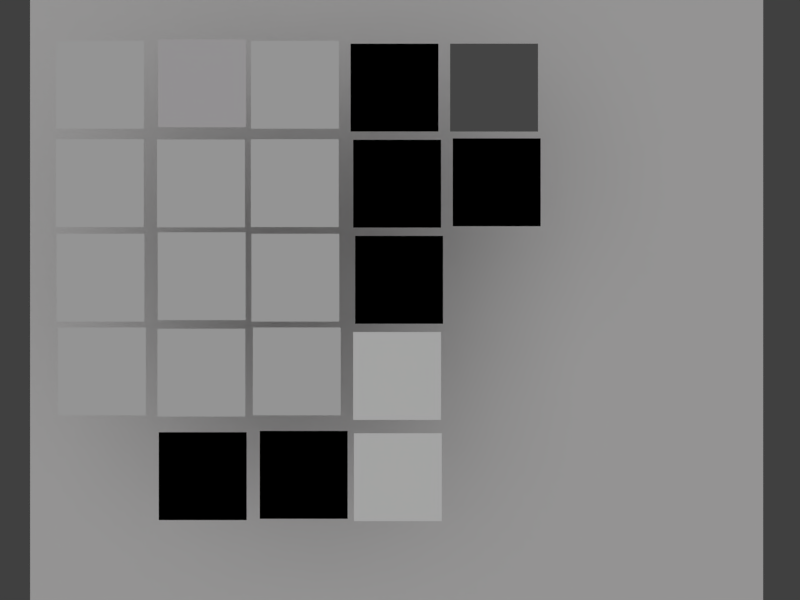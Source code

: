 # Source: TextureBlendOpTest.blend  (saved by Blender 2.56.0; exported with 4.5.12 LTS)
import bpy
from mathutils import Matrix  # noqa: F401  (used for matrix-valued properties, if any)

bpy.ops.wm.read_factory_settings(use_empty=True)
scene = bpy.context.scene
scene.name = 'Scene'

# ---- collections
col_collection_1 = bpy.data.collections.new('Collection 1'); scene.collection.children.link(col_collection_1)
col_collection_2 = bpy.data.collections.new('Collection 2'); scene.collection.children.link(col_collection_2)
col_collection_2.hide_render = True
col_collection_2.hide_viewport = True
col_collection_11 = bpy.data.collections.new('Collection 11'); scene.collection.children.link(col_collection_11)
col_collection_11.hide_render = True
col_collection_11.hide_viewport = True

# ---- materials (node trees are filled in below, after node groups)
mat_mscreen = bpy.data.materials.new('mscreen')
mat_mscreen.alpha_threshold = 0.0
mat_mscreen.preview_render_type = 'FLAT'
mat_mscreen.diffuse_color = (1.0, 1.0, 1.0, 1.0)
mat_mscreen.roughness = 0.5
mat_mscreen.line_color = (0.0, 0.0, 0.0, 1.0)
mat_mdarken = bpy.data.materials.new('mdarken')
mat_mdarken.alpha_threshold = 0.0
mat_mdarken.preview_render_type = 'FLAT'
mat_mdarken.diffuse_color = (1.0, 1.0, 1.0, 1.0)
mat_mdarken.roughness = 0.5
mat_mdarken.line_color = (0.0, 0.0, 0.0, 1.0)
mat_mlighten = bpy.data.materials.new('mlighten')
mat_mlighten.alpha_threshold = 0.0
mat_mlighten.preview_render_type = 'FLAT'
mat_mlighten.diffuse_color = (0.0, 0.0, 0.0, 1.0)
mat_mlighten.roughness = 0.5
mat_mlighten.line_color = (0.0, 0.0, 0.0, 1.0)
mat_omsub = bpy.data.materials.new('omsub')
mat_omsub.alpha_threshold = 0.0
mat_omsub.preview_render_type = 'FLAT'
mat_omsub.diffuse_color = (0.0, 0.0, 0.0, 1.0)
mat_omsub.roughness = 0.5
mat_omsub.line_color = (0.0, 0.0, 0.0, 1.0)
mat_msub = bpy.data.materials.new('msub')
mat_msub.alpha_threshold = 0.0
mat_msub.preview_render_type = 'FLAT'
mat_msub.diffuse_color = (0.0, 0.0, 0.0, 1.0)
mat_msub.roughness = 0.5
mat_msub.line_color = (0.0, 0.0, 0.0, 1.0)
mat_omadd = bpy.data.materials.new('omadd')
mat_omadd.alpha_threshold = 0.0
mat_omadd.preview_render_type = 'FLAT'
mat_omadd.diffuse_color = (0.1559, 0.1559, 0.1559, 1.0)
mat_omadd.roughness = 0.5
mat_omadd.line_color = (0.0, 0.0, 0.0, 1.0)
mat_madd = bpy.data.materials.new('madd')
mat_madd.alpha_threshold = 0.0
mat_madd.preview_render_type = 'FLAT'
mat_madd.diffuse_color = (0.0, 0.0, 0.0, 1.0)
mat_madd.roughness = 0.5
mat_madd.line_color = (0.0, 0.0, 0.0, 1.0)
mat_mul_002 = bpy.data.materials.new('mul.002')
mat_mul_002.alpha_threshold = 0.0
mat_mul_002.preview_render_type = 'FLAT'
mat_mul_002.diffuse_color = (0.0, 0.0, 0.0, 1.0)
mat_mul_002.roughness = 0.5
mat_mul_002.line_color = (0.0, 0.0, 0.0, 1.0)
mat_mul_003 = bpy.data.materials.new('mul.003')
mat_mul_003.alpha_threshold = 0.0
mat_mul_003.preview_render_type = 'FLAT'
mat_mul_003.diffuse_color = (0.0, 0.0, 0.0, 1.0)
mat_mul_003.roughness = 0.5
mat_mul_003.line_color = (0.0, 0.0, 0.0, 1.0)
mat_mix_002 = bpy.data.materials.new('mix.002')
mat_mix_002.alpha_threshold = 0.0
mat_mix_002.preview_render_type = 'FLAT'
mat_mix_002.roughness = 0.5
mat_mix_002.line_color = (0.0, 0.0, 0.0, 1.0)
mat_add_001 = bpy.data.materials.new('add.001')
mat_add_001.alpha_threshold = 0.0
mat_add_001.preview_render_type = 'FLAT'
mat_add_001.roughness = 0.5
mat_add_001.line_color = (0.0, 0.0, 0.0, 1.0)
mat_sub_001 = bpy.data.materials.new('sub.001')
mat_sub_001.alpha_threshold = 0.0
mat_sub_001.preview_render_type = 'FLAT'
mat_sub_001.roughness = 0.5
mat_sub_001.line_color = (0.0, 0.0, 0.0, 1.0)
mat_mul_001 = bpy.data.materials.new('mul.001')
mat_mul_001.alpha_threshold = 0.0
mat_mul_001.preview_render_type = 'FLAT'
mat_mul_001.diffuse_color = (0.8007, 0.8007, 0.8007, 1.0)
mat_mul_001.roughness = 0.5
mat_mul_001.line_color = (0.0, 0.0, 0.0, 1.0)
mat_mix_001 = bpy.data.materials.new('mix.001')
mat_mix_001.alpha_threshold = 0.0
mat_mix_001.preview_render_type = 'FLAT'
mat_mix_001.diffuse_color = (0.7835, 0.7605, 0.7758, 1.0)
mat_mix_001.roughness = 0.5
mat_mix_001.line_color = (0.0, 0.0, 0.0, 1.0)
mat_omul = bpy.data.materials.new('omul')
mat_omul.alpha_threshold = 0.0
mat_omul.preview_render_type = 'FLAT'
mat_omul.roughness = 0.5
mat_omul.line_color = (0.0, 0.0, 0.0, 1.0)
mat_osub = bpy.data.materials.new('osub')
mat_osub.alpha_threshold = 0.0
mat_osub.preview_render_type = 'FLAT'
mat_osub.roughness = 0.5
mat_osub.line_color = (0.0, 0.0, 0.0, 1.0)
mat_oadd = bpy.data.materials.new('oadd')
mat_oadd.alpha_threshold = 0.0
mat_oadd.preview_render_type = 'FLAT'
mat_oadd.roughness = 0.5
mat_oadd.line_color = (0.0, 0.0, 0.0, 1.0)
mat_material_002 = bpy.data.materials.new('Material.002')
mat_material_002.alpha_threshold = 0.0
mat_material_002.preview_render_type = 'FLAT'
mat_material_002.diffuse_color = (0.8, 0.7893, 0.7893, 1.0)
mat_material_002.roughness = 0.5
mat_material_002.line_color = (0.0, 0.0, 0.0, 1.0)
mat_mul = bpy.data.materials.new('mul')
mat_mul.alpha_threshold = 0.0
mat_mul.preview_render_type = 'FLAT'
mat_mul.diffuse_color = (0.8007, 0.8007, 0.8007, 1.0)
mat_mul.roughness = 0.5
mat_mul.line_color = (0.0, 0.0, 0.0, 1.0)
mat_sub = bpy.data.materials.new('sub')
mat_sub.alpha_threshold = 0.0
mat_sub.preview_render_type = 'FLAT'
mat_sub.roughness = 0.5
mat_sub.line_color = (0.0, 0.0, 0.0, 1.0)
mat_add = bpy.data.materials.new('add')
mat_add.alpha_threshold = 0.0
mat_add.preview_render_type = 'FLAT'
mat_add.roughness = 0.5
mat_add.line_color = (0.0, 0.0, 0.0, 1.0)
mat_mix = bpy.data.materials.new('mix')
mat_mix.alpha_threshold = 0.0
mat_mix.preview_render_type = 'FLAT'
mat_mix.roughness = 0.5
mat_mix.line_color = (0.0, 0.0, 0.0, 1.0)
mat_olighten = bpy.data.materials.new('olighten')
mat_olighten.alpha_threshold = 0.0
mat_olighten.preview_render_type = 'FLAT'
mat_olighten.roughness = 0.5
mat_olighten.line_color = (0.0, 0.0, 0.0, 1.0)
mat_odarken = bpy.data.materials.new('odarken')
mat_odarken.alpha_threshold = 0.0
mat_odarken.preview_render_type = 'FLAT'
mat_odarken.roughness = 0.5
mat_odarken.line_color = (0.0, 0.0, 0.0, 1.0)
mat_ocolor = bpy.data.materials.new('ocolor')
mat_ocolor.alpha_threshold = 0.0
mat_ocolor.preview_render_type = 'FLAT'
mat_ocolor.roughness = 0.5
mat_ocolor.line_color = (0.0, 0.0, 0.0, 1.0)
mat_oscreen = bpy.data.materials.new('oscreen')
mat_oscreen.alpha_threshold = 0.0
mat_oscreen.preview_render_type = 'FLAT'
mat_oscreen.diffuse_color = (0.7991, 0.7991, 0.7991, 1.0)
mat_oscreen.roughness = 0.5
mat_oscreen.line_color = (0.0, 0.0, 0.0, 1.0)
mat_lighten = bpy.data.materials.new('lighten')
mat_lighten.alpha_threshold = 0.0
mat_lighten.preview_render_type = 'FLAT'
mat_lighten.diffuse_color = (0.5173, 0.5173, 0.5173, 1.0)
mat_lighten.roughness = 0.5
mat_lighten.line_color = (0.0, 0.0, 0.0, 1.0)
mat_darken = bpy.data.materials.new('darken')
mat_darken.alpha_threshold = 0.0
mat_darken.preview_render_type = 'FLAT'
mat_darken.diffuse_color = (0.5037, 0.0, 0.0, 1.0)
mat_darken.roughness = 0.5
mat_darken.line_color = (0.0, 0.0, 0.0, 1.0)
mat_color = bpy.data.materials.new('color')
mat_color.alpha_threshold = 0.0
mat_color.preview_render_type = 'FLAT'
mat_color.roughness = 0.5
mat_color.line_color = (0.0, 0.0, 0.0, 1.0)
mat_screen = bpy.data.materials.new('screen')
mat_screen.alpha_threshold = 0.0
mat_screen.preview_render_type = 'FLAT'
mat_screen.roughness = 0.5
mat_screen.line_color = (0.0, 0.0, 0.0, 1.0)

# ---- material node trees

# ---- world
world_world = bpy.data.worlds.new('World'); scene.world = world_world
world_world.color = (0.05088, 0.05088, 0.05088)
world_world.use_sun_shadow = False
world_world.sun_shadow_jitter_overblur = 0.0
world_world.cycles.sampling_method = 'MANUAL'
world_world.cycles.sample_map_resolution = 256

# ---- cameras
cam_camera = bpy.data.cameras.new('Camera')
cam_camera.clip_end = 100.0
cam_camera.lens = 35.0
cam_camera.ortho_scale = 7.314
cam_camera.dof.focus_distance = 0.0
cam_camera.dof.aperture_fstop = 128.0

# ---- lights
light_lamp = bpy.data.lights.new('Lamp', 'SUN')
light_lamp.transmission_factor = 0.0
light_lamp.cutoff_distance = 30.0
light_lamp.angle = 1.571
light_lamp.energy = 1.0
light_lamp.shadow_buffer_clip_start = 1.001
light_lamp.shadow_soft_size = 1.0
light_lamp.shadow_cascade_max_distance = 1000.0
light_lamp.cycles.use_multiple_importance_sampling = False

# ---- meshes
me_plane_031 = bpy.data.meshes.new('Plane.031')
me_plane_031.from_pydata([(1.0, 1.0, 0.0), (1.0, -1.0, 0.0), (-1.0, -1.0, 0.0), (-1.0, 1.0, 0.0)], [], [(0, 3, 2, 1)])
_uv = me_plane_031.uv_layers.new(name='UVTex')
_uv.uv.foreach_set('vector', [0.0, 0.0, 1.0, 0.0, 1.0, 1.0, 0.0, 1.0])
me_plane_031.materials.append(mat_mscreen)
me_plane_031.use_remesh_preserve_volume = False
me_plane_031.use_remesh_preserve_attributes = False
me_plane_031.use_mirror_vertex_groups = False
me_plane_031.update()
me_plane_030 = bpy.data.meshes.new('Plane.030')
me_plane_030.from_pydata([(1.0, 1.0, 0.0), (1.0, -1.0, 0.0), (-1.0, -1.0, 0.0), (-1.0, 1.0, 0.0)], [], [(0, 3, 2, 1)])
_uv = me_plane_030.uv_layers.new(name='UVTex')
_uv.uv.foreach_set('vector', [0.0, 0.0, 1.0, 0.0, 1.0, 1.0, 0.0, 1.0])
me_plane_030.materials.append(mat_mdarken)
me_plane_030.use_remesh_preserve_volume = False
me_plane_030.use_remesh_preserve_attributes = False
me_plane_030.use_mirror_vertex_groups = False
me_plane_030.update()
me_plane_029 = bpy.data.meshes.new('Plane.029')
me_plane_029.from_pydata([(1.0, 1.0, 0.0), (1.0, -1.0, 0.0), (-1.0, -1.0, 0.0), (-1.0, 1.0, 0.0)], [], [(0, 3, 2, 1)])
_uv = me_plane_029.uv_layers.new(name='UVTex')
_uv.uv.foreach_set('vector', [0.0, 0.0, 1.0, 0.0, 1.0, 1.0, 0.0, 1.0])
me_plane_029.materials.append(mat_mlighten)
me_plane_029.use_remesh_preserve_volume = False
me_plane_029.use_remesh_preserve_attributes = False
me_plane_029.use_mirror_vertex_groups = False
me_plane_029.update()
me_plane_028 = bpy.data.meshes.new('Plane.028')
me_plane_028.from_pydata([(1.0, 1.0, 0.0), (1.0, -1.0, 0.0), (-1.0, -1.0, 0.0), (-1.0, 1.0, 0.0)], [], [(0, 3, 2, 1)])
_uv = me_plane_028.uv_layers.new(name='UVTex')
_uv.uv.foreach_set('vector', [0.0, 0.0, 1.0, 0.0, 1.0, 1.0, 0.0, 1.0])
me_plane_028.materials.append(mat_omsub)
me_plane_028.use_remesh_preserve_volume = False
me_plane_028.use_remesh_preserve_attributes = False
me_plane_028.use_mirror_vertex_groups = False
me_plane_028.update()
me_plane_027 = bpy.data.meshes.new('Plane.027')
me_plane_027.from_pydata([(1.0, 1.0, 0.0), (1.0, -1.0, 0.0), (-1.0, -1.0, 0.0), (-1.0, 1.0, 0.0)], [], [(0, 3, 2, 1)])
_uv = me_plane_027.uv_layers.new(name='UVTex')
_uv.uv.foreach_set('vector', [0.0, 0.0, 1.0, 0.0, 1.0, 1.0, 0.0, 1.0])
me_plane_027.materials.append(mat_msub)
me_plane_027.use_remesh_preserve_volume = False
me_plane_027.use_remesh_preserve_attributes = False
me_plane_027.use_mirror_vertex_groups = False
me_plane_027.update()
me_plane_026 = bpy.data.meshes.new('Plane.026')
me_plane_026.from_pydata([(1.0, 1.0, 0.0), (1.0, -1.0, 0.0), (-1.0, -1.0, 0.0), (-1.0, 1.0, 0.0)], [], [(0, 3, 2, 1)])
_uv = me_plane_026.uv_layers.new(name='UVTex')
_uv.uv.foreach_set('vector', [0.0, 0.0, 1.0, 0.0, 1.0, 1.0, 0.0, 1.0])
me_plane_026.materials.append(mat_omadd)
me_plane_026.use_remesh_preserve_volume = False
me_plane_026.use_remesh_preserve_attributes = False
me_plane_026.use_mirror_vertex_groups = False
me_plane_026.update()
me_plane_025 = bpy.data.meshes.new('Plane.025')
me_plane_025.from_pydata([(1.0, 1.0, 0.0), (1.0, -1.0, 0.0), (-1.0, -1.0, 0.0), (-1.0, 1.0, 0.0)], [], [(0, 3, 2, 1)])
_uv = me_plane_025.uv_layers.new(name='UVTex')
_uv.uv.foreach_set('vector', [0.0, 0.0, 1.0, 0.0, 1.0, 1.0, 0.0, 1.0])
me_plane_025.materials.append(mat_madd)
me_plane_025.use_remesh_preserve_volume = False
me_plane_025.use_remesh_preserve_attributes = False
me_plane_025.use_mirror_vertex_groups = False
me_plane_025.update()
me_plane_024 = bpy.data.meshes.new('Plane.024')
me_plane_024.from_pydata([(1.0, 1.0, 0.0), (1.0, -1.0, 0.0), (-1.0, -1.0, 0.0), (-1.0, 1.0, 0.0)], [], [(0, 3, 2, 1)])
_uv = me_plane_024.uv_layers.new(name='UVTex')
_uv.uv.foreach_set('vector', [0.0, 0.0, 1.0, 0.0, 1.0, 1.0, 0.0, 1.0])
me_plane_024.materials.append(mat_mul_002)
me_plane_024.use_remesh_preserve_volume = False
me_plane_024.use_remesh_preserve_attributes = False
me_plane_024.use_mirror_vertex_groups = False
me_plane_024.update()
me_plane_023 = bpy.data.meshes.new('Plane.023')
me_plane_023.from_pydata([(1.0, 1.0, 0.0), (1.0, -1.0, 0.0), (-1.0, -1.0, 0.0), (-1.0, 1.0, 0.0)], [], [(0, 3, 2, 1)])
_uv = me_plane_023.uv_layers.new(name='UVTex')
_uv.uv.foreach_set('vector', [0.0, 0.0, 1.0, 0.0, 1.0, 1.0, 0.0, 1.0])
me_plane_023.materials.append(mat_mul_003)
me_plane_023.use_remesh_preserve_volume = False
me_plane_023.use_remesh_preserve_attributes = False
me_plane_023.use_mirror_vertex_groups = False
me_plane_023.update()
me_plane_004 = bpy.data.meshes.new('Plane.004')
me_plane_004.from_pydata([(1.0, 1.0, 0.0), (1.0, -1.0, 0.0), (-1.0, -1.0, 0.0), (-1.0, 1.0, 0.0)], [], [(0, 3, 2, 1)])
_uv = me_plane_004.uv_layers.new(name='UVTex')
_uv.uv.foreach_set('vector', [0.0, 0.0, 1.0, 0.0, 1.0, 1.0, 0.0, 1.0])
me_plane_004.materials.append(mat_mix_002)
me_plane_004.use_remesh_preserve_volume = False
me_plane_004.use_remesh_preserve_attributes = False
me_plane_004.use_mirror_vertex_groups = False
me_plane_004.update()
me_plane_003 = bpy.data.meshes.new('Plane.003')
me_plane_003.from_pydata([(1.0, 1.0, 0.0), (1.0, -1.0, 0.0), (-1.0, -1.0, 0.0), (-1.0, 1.0, 0.0)], [], [(0, 3, 2, 1)])
_uv = me_plane_003.uv_layers.new(name='UVTex')
_uv.uv.foreach_set('vector', [0.0, 0.0, 1.0, 0.0, 1.0, 1.0, 0.0, 1.0])
me_plane_003.materials.append(mat_add_001)
me_plane_003.use_remesh_preserve_volume = False
me_plane_003.use_remesh_preserve_attributes = False
me_plane_003.use_mirror_vertex_groups = False
me_plane_003.update()
me_plane_002 = bpy.data.meshes.new('Plane.002')
me_plane_002.from_pydata([(1.0, 1.0, 0.0), (1.0, -1.0, 0.0), (-1.0, -1.0, 0.0), (-1.0, 1.0, 0.0)], [], [(0, 3, 2, 1)])
_uv = me_plane_002.uv_layers.new(name='UVTex')
_uv.uv.foreach_set('vector', [0.0, 0.0, 1.0, 0.0, 1.0, 1.0, 0.0, 1.0])
me_plane_002.materials.append(mat_sub_001)
me_plane_002.use_remesh_preserve_volume = False
me_plane_002.use_remesh_preserve_attributes = False
me_plane_002.use_mirror_vertex_groups = False
me_plane_002.update()
me_plane_001 = bpy.data.meshes.new('Plane.001')
me_plane_001.from_pydata([(1.0, 1.0, 0.0), (1.0, -1.0, 0.0), (-1.0, -1.0, 0.0), (-1.0, 1.0, 0.0)], [], [(0, 3, 2, 1)])
_uv = me_plane_001.uv_layers.new(name='UVTex')
_uv.uv.foreach_set('vector', [0.0, 0.0, 1.0, 0.0, 1.0, 1.0, 0.0, 1.0])
me_plane_001.materials.append(mat_mul_001)
me_plane_001.use_remesh_preserve_volume = False
me_plane_001.use_remesh_preserve_attributes = False
me_plane_001.use_mirror_vertex_groups = False
me_plane_001.update()
me_plane_020 = bpy.data.meshes.new('Plane.020')
me_plane_020.from_pydata([(1.0, 1.0, 0.0), (1.0, -1.0, 0.0), (-1.0, -1.0, 0.0), (-1.0, 1.0, 0.0)], [], [(0, 3, 2, 1)])
_uv = me_plane_020.uv_layers.new(name='UVTex')
_uv.uv.foreach_set('vector', [0.0, 0.0, 1.0, 0.0, 1.0, 1.0, 0.0, 1.0])
me_plane_020.materials.append(mat_mix_001)
me_plane_020.use_remesh_preserve_volume = False
me_plane_020.use_remesh_preserve_attributes = False
me_plane_020.use_mirror_vertex_groups = False
me_plane_020.update()
me_plane_015 = bpy.data.meshes.new('Plane.015')
me_plane_015.from_pydata([(1.0, 1.0, 0.0), (1.0, -1.0, 0.0), (-1.0, -1.0, 0.0), (-1.0, 1.0, 0.0)], [], [(0, 3, 2, 1)])
_uv = me_plane_015.uv_layers.new(name='UVTex')
_uv.uv.foreach_set('vector', [0.0, 0.0, 1.0, 0.0, 1.0, 1.0, 0.0, 1.0])
me_plane_015.materials.append(mat_omul)
me_plane_015.use_remesh_preserve_volume = False
me_plane_015.use_remesh_preserve_attributes = False
me_plane_015.use_mirror_vertex_groups = False
me_plane_015.update()
me_plane_012 = bpy.data.meshes.new('Plane.012')
me_plane_012.from_pydata([(1.0, 1.0, 0.0), (1.0, -1.0, 0.0), (-1.0, -1.0, 0.0), (-1.0, 1.0, 0.0)], [], [(0, 3, 2, 1)])
_uv = me_plane_012.uv_layers.new(name='UVTex')
_uv.uv.foreach_set('vector', [0.0, 0.0, 1.0, 0.0, 1.0, 1.0, 0.0, 1.0])
me_plane_012.materials.append(mat_osub)
me_plane_012.use_remesh_preserve_volume = False
me_plane_012.use_remesh_preserve_attributes = False
me_plane_012.use_mirror_vertex_groups = False
me_plane_012.update()
me_plane_011 = bpy.data.meshes.new('Plane.011')
me_plane_011.from_pydata([(1.0, 1.0, 0.0), (1.0, -1.0, 0.0), (-1.0, -1.0, 0.0), (-1.0, 1.0, 0.0)], [], [(0, 3, 2, 1)])
_uv = me_plane_011.uv_layers.new(name='UVTex')
_uv.uv.foreach_set('vector', [0.0, 0.0, 1.0, 0.0, 1.0, 1.0, 0.0, 1.0])
me_plane_011.materials.append(mat_oadd)
me_plane_011.use_remesh_preserve_volume = False
me_plane_011.use_remesh_preserve_attributes = False
me_plane_011.use_mirror_vertex_groups = False
me_plane_011.update()
me_plane_009 = bpy.data.meshes.new('Plane.009')
me_plane_009.from_pydata([(-0.6951, -0.6951, -4.35e-09), (-0.6951, 0.6951, -2.246e-08), (0.6951, 0.6951, 4.35e-09), (0.6951, -0.6951, 2.246e-08)], [], [(0, 3, 2, 1)])
_uv = me_plane_009.uv_layers.new(name='UVTex')
_uv.uv.foreach_set('vector', [8.575e-08, 1.715e-07, 1.0, 0.0, 1.0, 1.0, 0.0, 1.0])
me_plane_009.materials.append(mat_material_002)
me_plane_009.use_remesh_preserve_volume = False
me_plane_009.use_remesh_preserve_attributes = False
me_plane_009.use_mirror_vertex_groups = False
me_plane_009.update()
me_plane_007 = bpy.data.meshes.new('Plane.007')
me_plane_007.from_pydata([(1.0, 1.0, 0.0), (1.0, -1.0, 0.0), (-1.0, -1.0, 0.0), (-1.0, 1.0, 0.0)], [], [(0, 3, 2, 1)])
_uv = me_plane_007.uv_layers.new(name='UVTex')
_uv.uv.foreach_set('vector', [0.0, 0.0, 1.0, 0.0, 1.0, 1.0, 0.0, 1.0])
me_plane_007.materials.append(mat_mul)
me_plane_007.use_remesh_preserve_volume = False
me_plane_007.use_remesh_preserve_attributes = False
me_plane_007.use_mirror_vertex_groups = False
me_plane_007.update()
me_plane_006 = bpy.data.meshes.new('Plane.006')
me_plane_006.from_pydata([(1.0, 1.0, 0.0), (1.0, -1.0, 0.0), (-1.0, -1.0, 0.0), (-1.0, 1.0, 0.0)], [], [(0, 3, 2, 1)])
_uv = me_plane_006.uv_layers.new(name='UVTex')
_uv.uv.foreach_set('vector', [0.0, 0.0, 1.0, 0.0, 1.0, 1.0, 0.0, 1.0])
me_plane_006.materials.append(mat_sub)
me_plane_006.use_remesh_preserve_volume = False
me_plane_006.use_remesh_preserve_attributes = False
me_plane_006.use_mirror_vertex_groups = False
me_plane_006.update()
me_plane_005 = bpy.data.meshes.new('Plane.005')
me_plane_005.from_pydata([(1.0, 1.0, 0.0), (1.0, -1.0, 0.0), (-1.0, -1.0, 0.0), (-1.0, 1.0, 0.0)], [], [(0, 3, 2, 1)])
_uv = me_plane_005.uv_layers.new(name='UVTex')
_uv.uv.foreach_set('vector', [0.0, 0.0, 1.0, 0.0, 1.0, 1.0, 0.0, 1.0])
me_plane_005.materials.append(mat_add)
me_plane_005.use_remesh_preserve_volume = False
me_plane_005.use_remesh_preserve_attributes = False
me_plane_005.use_mirror_vertex_groups = False
me_plane_005.update()
me_plane = bpy.data.meshes.new('Plane')
me_plane.from_pydata([(1.0, 1.0, 0.0), (1.0, -1.0, 0.0), (-1.0, -1.0, 0.0), (-1.0, 1.0, 0.0)], [], [(0, 3, 2, 1)])
_uv = me_plane.uv_layers.new(name='UVTex')
_uv.uv.foreach_set('vector', [0.0, 0.0, 1.0, 0.0, 1.0, 1.0, 0.0, 1.0])
me_plane.materials.append(mat_mix)
me_plane.use_remesh_preserve_volume = False
me_plane.use_remesh_preserve_attributes = False
me_plane.use_mirror_vertex_groups = False
me_plane.update()
me_sphere = bpy.data.meshes.new('Sphere')
me_sphere.from_pydata([(0.1913, 0.03806, -0.9808), (0.3753, 0.07466, -0.9239), (0.5449, 0.1084, -0.8315), (0.6935, 0.1379, -0.7071), (0.8155, 0.1622, -0.5556), (0.9061, 0.1802, -0.3827), (0.9619, 0.1913, -0.1951), (0.9808, 0.1951, 5.96e-08), (0.9619, 0.1913, 0.1951), (0.9061, 0.1802, 0.3827), (0.8155, 0.1622, 0.5556), (0.6935, 0.1379, 0.7071), (0.5449, 0.1084, 0.8315), (0.3753, 0.07466, 0.9239), (0.1913, 0.03806, 0.9808), (0.1802, 0.07466, 0.9808), (0.3536, 0.1464, 0.9239), (0.5133, 0.2126, 0.8315), (0.6533, 0.2706, 0.7071), (0.7682, 0.3182, 0.5556), (0.8536, 0.3536, 0.3827), (0.9061, 0.3753, 0.1951), (0.9239, 0.3827, 5.96e-08), (0.9061, 0.3753, -0.1951), (0.8536, 0.3536, -0.3827), (0.7682, 0.3182, -0.5556), (0.6533, 0.2706, -0.7071), (0.5133, 0.2126, -0.8315), (0.3536, 0.1464, -0.9239), (0.1802, 0.07466, -0.9808), (0.1622, 0.1084, -0.9808), (0.3182, 0.2126, -0.9239), (0.4619, 0.3087, -0.8315), (0.5879, 0.3928, -0.7071), (0.6913, 0.4619, -0.5556), (0.7682, 0.5133, -0.3827), (0.8155, 0.5449, -0.1951), (0.8315, 0.5556, 5.96e-08), (0.8155, 0.5449, 0.1951), (0.7682, 0.5133, 0.3827), (0.6913, 0.4619, 0.5556), (0.5879, 0.3928, 0.7071), (0.4619, 0.3087, 0.8315), (0.3182, 0.2126, 0.9239), (0.1622, 0.1084, 0.9808), (0.1379, 0.1379, 0.9808), (0.2706, 0.2706, 0.9239), (0.3928, 0.3928, 0.8315), (0.5, 0.5, 0.7071), (0.5879, 0.5879, 0.5556), (0.6533, 0.6533, 0.3827), (0.6935, 0.6935, 0.1951), (0.7071, 0.7071, 5.96e-08), (0.6935, 0.6935, -0.1951), (0.6533, 0.6533, -0.3827), (0.5879, 0.5879, -0.5556), (0.5, 0.5, -0.7071), (0.3928, 0.3928, -0.8315), (0.2706, 0.2706, -0.9239), (0.1379, 0.1379, -0.9808), (0.1084, 0.1622, -0.9808), (0.2126, 0.3182, -0.9239), (0.3087, 0.4619, -0.8315), (0.3928, 0.5879, -0.7071), (0.4619, 0.6913, -0.5556), (0.5133, 0.7682, -0.3827), (0.5449, 0.8155, -0.1951), (0.5556, 0.8315, 5.96e-08), (0.5449, 0.8155, 0.1951), (0.5133, 0.7682, 0.3827), (0.4619, 0.6913, 0.5556), (0.3928, 0.5879, 0.7071), (0.3087, 0.4619, 0.8315), (0.2126, 0.3182, 0.9239), (0.1084, 0.1622, 0.9808), (0.07466, 0.1802, 0.9808), (0.1464, 0.3536, 0.9239), (0.2126, 0.5133, 0.8315), (0.2706, 0.6533, 0.7071), (0.3182, 0.7682, 0.5556), (0.3536, 0.8536, 0.3827), (0.3753, 0.9061, 0.1951), (0.3827, 0.9239, 5.96e-08), (0.3753, 0.9061, -0.1951), (0.3536, 0.8536, -0.3827), (0.3182, 0.7682, -0.5556), (0.2706, 0.6533, -0.7071), (0.2126, 0.5133, -0.8315), (0.1464, 0.3536, -0.9239), (0.07466, 0.1802, -0.9808), (-1.247e-07, -3.01e-07, -1.0), (0.03806, 0.1913, -0.9808), (0.07466, 0.3753, -0.9239), (0.1084, 0.5449, -0.8315), (0.1379, 0.6935, -0.7071), (0.1622, 0.8155, -0.5556), (0.1802, 0.9061, -0.3827), (0.1913, 0.9619, -0.1951), (0.1951, 0.9808, 5.96e-08), (0.1913, 0.9619, 0.1951), (0.1802, 0.9061, 0.3827), (0.1622, 0.8155, 0.5556), (0.1379, 0.6935, 0.7071), (0.1084, 0.5449, 0.8315), (0.07466, 0.3753, 0.9239), (0.03806, 0.1913, 0.9808), (-2.134e-08, 0.1951, 0.9808), (-2.516e-08, 0.3827, 0.9239), (-3.811e-08, 0.5556, 0.8315), (-5.684e-08, 0.7071, 0.7071), (-5.286e-09, 0.8315, 0.5556), (-8.821e-08, 0.9239, 0.3827), (-9.261e-08, 0.9808, 0.1951), (-2.656e-08, 1.0, 5.96e-08), (-4.578e-08, 0.9808, -0.1951), (-8.522e-08, 0.9239, -0.3827), (-5.286e-09, 0.8315, -0.5556), (-5.684e-08, 0.7071, -0.7071), (-5.571e-08, 0.5556, -0.8315), (-2.532e-08, 0.3827, -0.9239), (-6.963e-09, 0.1951, -0.9808), (-0.03806, 0.1913, -0.9808), (-0.07466, 0.3753, -0.9239), (-0.1084, 0.5449, -0.8315), (-0.1379, 0.6935, -0.7071), (-0.1622, 0.8155, -0.5556), (-0.1802, 0.9061, -0.3827), (-0.1913, 0.9619, -0.1951), (-0.1951, 0.9808, 5.96e-08), (-0.1913, 0.9619, 0.1951), (-0.1802, 0.9061, 0.3827), (-0.1622, 0.8155, 0.5556), (-0.1379, 0.6935, 0.7071), (-0.1084, 0.5449, 0.8315), (-0.07466, 0.3753, 0.9239), (-0.03806, 0.1913, 0.9808), (-0.07466, 0.1802, 0.9808), (-0.1464, 0.3536, 0.9239), (-0.2126, 0.5133, 0.8315), (-0.2706, 0.6533, 0.7071), (-0.3182, 0.7682, 0.5556), (-0.3536, 0.8536, 0.3827), (-0.3753, 0.9061, 0.1951), (-0.3827, 0.9239, 5.96e-08), (-0.3753, 0.9061, -0.1951), (-0.3536, 0.8536, -0.3827), (-0.3182, 0.7682, -0.5556), (-0.2706, 0.6533, -0.7071), (-0.2126, 0.5133, -0.8315), (-0.1464, 0.3536, -0.9239), (-0.07466, 0.1802, -0.9808), (-0.1084, 0.1622, -0.9808), (-0.2126, 0.3182, -0.9239), (-0.3087, 0.4619, -0.8315), (-0.3928, 0.5879, -0.7071), (-0.4619, 0.6913, -0.5556), (-0.5133, 0.7682, -0.3827), (-0.5449, 0.8155, -0.1951), (-0.5556, 0.8315, 5.96e-08), (-0.5449, 0.8155, 0.1951), (-0.5133, 0.7682, 0.3827), (-0.4619, 0.6913, 0.5556), (-0.3928, 0.5879, 0.7071), (-0.3087, 0.4619, 0.8315), (-0.2126, 0.3182, 0.9239), (-0.1084, 0.1622, 0.9808), (-0.1379, 0.1379, 0.9808), (-0.2706, 0.2706, 0.9239), (-0.3928, 0.3928, 0.8315), (-0.5, 0.5, 0.7071), (-0.5879, 0.5879, 0.5556), (-0.6533, 0.6533, 0.3827), (-0.6935, 0.6935, 0.1951), (-0.7071, 0.7071, 5.96e-08), (-0.6935, 0.6935, -0.1951), (-0.6533, 0.6533, -0.3827), (-0.5879, 0.5879, -0.5556), (-0.5, 0.5, -0.7071), (-0.3928, 0.3928, -0.8315), (-0.2706, 0.2706, -0.9239), (-0.1379, 0.1379, -0.9808), (-0.1622, 0.1084, -0.9808), (-0.3182, 0.2126, -0.9239), (-0.4619, 0.3087, -0.8315), (-0.5879, 0.3928, -0.7071), (-0.6913, 0.4619, -0.5556), (-0.7682, 0.5133, -0.3827), (-0.8155, 0.5449, -0.1951), (-0.8315, 0.5556, 5.96e-08), (-0.8155, 0.5449, 0.1951), (-0.7682, 0.5133, 0.3827), (-0.6913, 0.4619, 0.5556), (-0.5879, 0.3928, 0.7071), (-0.4619, 0.3087, 0.8315), (-0.3182, 0.2126, 0.9239), (-0.1622, 0.1084, 0.9808), (-0.1802, 0.07466, 0.9808), (-0.3536, 0.1464, 0.9239), (-0.5133, 0.2126, 0.8315), (-0.6533, 0.2706, 0.7071), (-0.7682, 0.3182, 0.5556), (-0.8536, 0.3536, 0.3827), (-0.9061, 0.3753, 0.1951), (-0.9239, 0.3827, 5.96e-08), (-0.9061, 0.3753, -0.1951), (-0.8536, 0.3536, -0.3827), (-0.7682, 0.3182, -0.5556), (-0.6533, 0.2706, -0.7071), (-0.5133, 0.2126, -0.8315), (-0.3536, 0.1464, -0.9239), (-0.1802, 0.07466, -0.9808), (-0.1913, 0.03806, -0.9808), (-0.3753, 0.07466, -0.9239), (-0.5449, 0.1084, -0.8315), (-0.6935, 0.1379, -0.7071), (-0.8155, 0.1622, -0.5556), (-0.9061, 0.1802, -0.3827), (-0.9619, 0.1913, -0.1951), (-0.9808, 0.1951, 5.96e-08), (-0.9619, 0.1913, 0.1951), (-0.9061, 0.1802, 0.3827), (-0.8155, 0.1622, 0.5556), (-0.6935, 0.1379, 0.7071), (-0.5449, 0.1084, 0.8315), (-0.3753, 0.07466, 0.9239), (-0.1913, 0.03806, 0.9808), (-0.1951, -2.283e-08, 0.9808), (-0.3827, -4.426e-08, 0.9239), (-0.5556, -8.361e-08, 0.8315), (-0.7071, -5.118e-08, 0.7071), (-0.8315, -8.732e-08, 0.5556), (-0.9239, -1.44e-07, 0.3827), (-0.9808, -1.6e-07, 0.1951), (-1.0, -9.398e-08, 5.96e-08), (-0.9808, -4.311e-08, -0.1951), (-0.9239, -1.118e-07, -0.3827), (-0.8315, -8.732e-08, -0.5556), (-0.7071, -5.118e-08, -0.7071), (-0.5556, -4.275e-08, -0.8315), (-0.3827, -1.519e-08, -0.9239), (-0.1951, -1.942e-08, -0.9808), (-0.1913, -0.03806, -0.9808), (-0.3753, -0.07466, -0.9239), (-0.5449, -0.1084, -0.8315), (-0.6935, -0.1379, -0.7071), (-0.8155, -0.1622, -0.5556), (-0.9061, -0.1802, -0.3827), (-0.9619, -0.1913, -0.1951), (-0.9808, -0.1951, 5.96e-08), (-0.9619, -0.1913, 0.1951), (-0.9061, -0.1802, 0.3827), (-0.8155, -0.1622, 0.5556), (-0.6935, -0.1379, 0.7071), (-0.5449, -0.1084, 0.8315), (-0.3753, -0.07466, 0.9239), (-0.1913, -0.03806, 0.9808), (-0.1802, -0.07466, 0.9808), (-0.3536, -0.1464, 0.9239), (-0.5133, -0.2126, 0.8315), (-0.6533, -0.2706, 0.7071), (-0.7682, -0.3182, 0.5556), (-0.8536, -0.3536, 0.3827), (-0.9061, -0.3753, 0.1951), (-0.9239, -0.3827, 5.96e-08), (-0.9061, -0.3753, -0.1951), (-0.8536, -0.3536, -0.3827), (-0.7682, -0.3182, -0.5556), (-0.6533, -0.2706, -0.7071), (-0.5133, -0.2126, -0.8315), (-0.3536, -0.1464, -0.9239), (-0.1802, -0.07466, -0.9808), (-0.1622, -0.1084, -0.9808), (-0.3182, -0.2126, -0.9239), (-0.4619, -0.3087, -0.8315), (-0.5879, -0.3928, -0.7071), (-0.6913, -0.4619, -0.5556), (-0.7682, -0.5133, -0.3827), (-0.8155, -0.5449, -0.1951), (-0.8315, -0.5556, 5.96e-08), (-0.8155, -0.5449, 0.1951), (-0.7682, -0.5133, 0.3827), (-0.6913, -0.4619, 0.5556), (-0.5879, -0.3928, 0.7071), (-0.4619, -0.3087, 0.8315), (-0.3182, -0.2126, 0.9239), (-0.1622, -0.1084, 0.9808), (-0.1379, -0.1379, 0.9808), (-0.2706, -0.2706, 0.9239), (-0.3928, -0.3928, 0.8315), (-0.5, -0.5, 0.7071), (-0.5879, -0.5879, 0.5556), (-0.6533, -0.6533, 0.3827), (-0.6935, -0.6935, 0.1951), (-0.7071, -0.7071, 5.96e-08), (-0.6935, -0.6935, -0.1951), (-0.6533, -0.6533, -0.3827), (-0.5879, -0.5879, -0.5556), (-0.5, -0.5, -0.7071), (-0.3928, -0.3928, -0.8315), (-0.2706, -0.2706, -0.9239), (-0.1379, -0.1379, -0.9808), (-0.1084, -0.1622, -0.9808), (-0.2126, -0.3182, -0.9239), (-0.3087, -0.4619, -0.8315), (-0.3928, -0.5879, -0.7071), (-0.4619, -0.6913, -0.5556), (-0.5133, -0.7682, -0.3827), (-0.5449, -0.8155, -0.1951), (-0.5556, -0.8315, 5.96e-08), (-0.5449, -0.8155, 0.1951), (-0.5133, -0.7682, 0.3827), (-0.4619, -0.6913, 0.5556), (-0.3928, -0.5879, 0.7071), (-0.3087, -0.4619, 0.8315), (-0.2126, -0.3182, 0.9239), (-0.1084, -0.1622, 0.9808), (-0.07466, -0.1802, 0.9808), (-0.1464, -0.3536, 0.9239), (-0.2126, -0.5133, 0.8315), (-0.2706, -0.6533, 0.7071), (-0.3182, -0.7682, 0.5556), (-0.3536, -0.8536, 0.3827), (-0.3753, -0.9061, 0.1951), (-0.3827, -0.9239, 5.96e-08), (-0.3753, -0.9061, -0.1951), (-0.3536, -0.8536, -0.3827), (-0.3182, -0.7682, -0.5556), (-0.2706, -0.6533, -0.7071), (-0.2126, -0.5133, -0.8315), (-0.1464, -0.3536, -0.9239), (-0.07466, -0.1802, -0.9808), (-0.03806, -0.1913, -0.9808), (-0.07466, -0.3753, -0.9239), (-0.1084, -0.5449, -0.8315), (-0.1379, -0.6935, -0.7071), (-0.1622, -0.8155, -0.5556), (-0.1802, -0.9061, -0.3827), (-0.1913, -0.9619, -0.1951), (-0.1951, -0.9808, 5.96e-08), (-0.1913, -0.9619, 0.1951), (-0.1802, -0.9061, 0.3827), (-0.1622, -0.8155, 0.5556), (-0.1379, -0.6935, 0.7071), (-0.1084, -0.5449, 0.8315), (-0.07466, -0.3753, 0.9239), (-0.03806, -0.1913, 0.9808), (3.603e-08, -0.1951, 0.9808), (5.455e-08, -0.3827, 0.9239), (8.958e-08, -0.5556, 0.8315), (7.476e-08, -0.7071, 0.7071), (1.139e-07, -0.8315, 0.5556), (2.054e-07, -0.9239, 0.3827), (2.421e-07, -0.9808, 0.1951), (1.498e-07, -1.0, 5.96e-08), (1.019e-07, -0.9808, -0.1951), (2.054e-07, -0.9239, -0.3827), (1.139e-07, -0.8315, -0.5556), (7.476e-08, -0.7071, -0.7071), (8.526e-08, -0.5556, -0.8315), (4.159e-08, -0.3827, -0.9239), (2.091e-08, -0.1951, -0.9808), (0.03806, -0.1913, -0.9808), (0.07466, -0.3753, -0.9239), (0.1084, -0.5449, -0.8315), (0.1379, -0.6935, -0.7071), (0.1622, -0.8155, -0.5556), (0.1802, -0.9061, -0.3827), (0.1913, -0.9619, -0.1951), (0.1951, -0.9808, 5.96e-08), (0.1913, -0.9619, 0.1951), (0.1802, -0.9061, 0.3827), (0.1622, -0.8155, 0.5556), (0.1379, -0.6935, 0.7071), (0.1084, -0.5449, 0.8315), (0.07466, -0.3753, 0.9239), (0.03806, -0.1913, 0.9808), (0.07466, -0.1802, 0.9808), (0.1464, -0.3536, 0.9239), (0.2126, -0.5133, 0.8315), (0.2706, -0.6533, 0.7071), (0.3182, -0.7682, 0.5556), (0.3536, -0.8536, 0.3827), (0.3753, -0.9061, 0.1951), (0.3827, -0.9239, 5.96e-08), (0.3753, -0.9061, -0.1951), (0.3536, -0.8536, -0.3827), (0.3182, -0.7682, -0.5556), (0.2706, -0.6533, -0.7071), (0.2126, -0.5133, -0.8315), (0.1464, -0.3536, -0.9239), (0.07466, -0.1802, -0.9808), (0.1084, -0.1622, -0.9808), (0.2126, -0.3182, -0.9239), (0.3087, -0.4619, -0.8315), (0.3928, -0.5879, -0.7071), (0.4619, -0.6913, -0.5556), (0.5133, -0.7682, -0.3827), (0.5449, -0.8155, -0.1951), (0.5556, -0.8315, 5.96e-08), (0.5449, -0.8155, 0.1951), (0.5133, -0.7682, 0.3827), (0.4619, -0.6913, 0.5556), (0.3928, -0.5879, 0.7071), (0.3087, -0.4619, 0.8315), (0.2126, -0.3182, 0.9239), (0.1084, -0.1622, 0.9808), (0.1379, -0.1379, 0.9808), (0.2706, -0.2706, 0.9239), (0.3928, -0.3928, 0.8315), (0.5, -0.5, 0.7071), (0.5879, -0.5879, 0.5556), (0.6533, -0.6533, 0.3827), (0.6935, -0.6935, 0.1951), (0.7071, -0.7071, 5.96e-08), (0.6935, -0.6935, -0.1951), (0.6533, -0.6533, -0.3827), (0.5879, -0.5879, -0.5556), (0.5, -0.5, -0.7071), (0.3928, -0.3928, -0.8315), (0.2706, -0.2706, -0.9239), (0.1379, -0.1379, -0.9808), (0.1622, -0.1084, -0.9808), (0.3182, -0.2126, -0.9239), (0.4619, -0.3087, -0.8315), (0.5879, -0.3928, -0.7071), (0.6913, -0.4619, -0.5556), (0.7682, -0.5133, -0.3827), (0.8155, -0.5449, -0.1951), (0.8315, -0.5556, 5.96e-08), (0.8155, -0.5449, 0.1951), (0.7682, -0.5133, 0.3827), (0.6913, -0.4619, 0.5556), (0.5879, -0.3928, 0.7071), (0.4619, -0.3087, 0.8315), (0.3182, -0.2126, 0.9239), (0.1622, -0.1084, 0.9808), (0.1802, -0.07466, 0.9808), (0.3536, -0.1464, 0.9239), (0.5133, -0.2126, 0.8315), (0.6533, -0.2706, 0.7071), (0.7682, -0.3182, 0.5556), (0.8536, -0.3536, 0.3827), (0.9061, -0.3753, 0.1951), (0.9239, -0.3827, 5.96e-08), (0.9061, -0.3753, -0.1951), (0.8536, -0.3536, -0.3827), (0.7682, -0.3182, -0.5556), (0.6533, -0.2706, -0.7071), (0.5133, -0.2126, -0.8315), (0.3536, -0.1464, -0.9239), (0.1802, -0.07466, -0.9808), (0.1913, -0.03806, -0.9808), (0.3753, -0.07466, -0.9239), (0.5449, -0.1084, -0.8315), (0.6935, -0.1379, -0.7071), (0.8155, -0.1622, -0.5556), (0.9061, -0.1802, -0.3827), (0.9619, -0.1913, -0.1951), (0.9808, -0.1951, 5.96e-08), (0.9619, -0.1913, 0.1951), (0.9061, -0.1802, 0.3827), (0.8155, -0.1622, 0.5556), (0.6935, -0.1379, 0.7071), (0.5449, -0.1084, 0.8315), (0.3753, -0.07466, 0.9239), (0.1913, -0.03806, 0.9808), (0.0, 0.0, 1.0), (0.1951, 4.849e-08, 0.9808), (0.3827, 4.442e-08, 0.9239), (0.5556, 1.175e-07, 0.8315), (0.7071, 1.1e-07, 0.7071), (0.8315, 1.667e-07, 0.5556), (0.9239, 2.496e-07, 0.3827), (0.9808, 3.533e-07, 0.1951), (1.0, 2.318e-07, 5.96e-08), (0.9808, 1.723e-07, -0.1951), (0.9239, 2.496e-07, -0.3827), (0.8315, 1.667e-07, -0.5556), (0.7071, 1.1e-07, -0.7071), (0.5556, 1.132e-07, -0.8315), (0.3827, 6.948e-08, -0.9239), (0.1951, 4.067e-08, -0.9808)], [], [(90, 0, 481), (481, 0, 1, 480), (480, 1, 2, 479), (479, 2, 3, 478), (478, 3, 4, 477), (477, 4, 5, 476), (476, 5, 6, 475), (475, 6, 7, 474), (474, 7, 8, 473), (473, 8, 9, 472), (472, 9, 10, 471), (471, 10, 11, 470), (470, 11, 12, 469), (469, 12, 13, 468), (468, 13, 14, 467), (467, 14, 466), (14, 15, 466), (13, 16, 15, 14), (12, 17, 16, 13), (11, 18, 17, 12), (10, 19, 18, 11), (9, 20, 19, 10), (8, 21, 20, 9), (7, 22, 21, 8), (6, 23, 22, 7), (5, 24, 23, 6), (4, 25, 24, 5), (3, 26, 25, 4), (2, 27, 26, 3), (1, 28, 27, 2), (0, 29, 28, 1), (29, 0, 90), (90, 30, 29), (29, 30, 31, 28), (28, 31, 32, 27), (27, 32, 33, 26), (26, 33, 34, 25), (25, 34, 35, 24), (24, 35, 36, 23), (23, 36, 37, 22), (22, 37, 38, 21), (21, 38, 39, 20), (20, 39, 40, 19), (19, 40, 41, 18), (18, 41, 42, 17), (17, 42, 43, 16), (16, 43, 44, 15), (15, 44, 466), (44, 45, 466), (43, 46, 45, 44), (42, 47, 46, 43), (41, 48, 47, 42), (40, 49, 48, 41), (39, 50, 49, 40), (38, 51, 50, 39), (37, 52, 51, 38), (36, 53, 52, 37), (35, 54, 53, 36), (34, 55, 54, 35), (33, 56, 55, 34), (32, 57, 56, 33), (31, 58, 57, 32), (30, 59, 58, 31), (90, 59, 30), (90, 60, 59), (59, 60, 61, 58), (58, 61, 62, 57), (57, 62, 63, 56), (56, 63, 64, 55), (55, 64, 65, 54), (54, 65, 66, 53), (53, 66, 67, 52), (52, 67, 68, 51), (51, 68, 69, 50), (50, 69, 70, 49), (49, 70, 71, 48), (48, 71, 72, 47), (47, 72, 73, 46), (46, 73, 74, 45), (45, 74, 466), (74, 75, 466), (73, 76, 75, 74), (72, 77, 76, 73), (71, 78, 77, 72), (70, 79, 78, 71), (69, 80, 79, 70), (68, 81, 80, 69), (67, 82, 81, 68), (66, 83, 82, 67), (65, 84, 83, 66), (64, 85, 84, 65), (63, 86, 85, 64), (62, 87, 86, 63), (61, 88, 87, 62), (60, 89, 88, 61), (90, 89, 60), (90, 91, 89), (89, 91, 92, 88), (88, 92, 93, 87), (87, 93, 94, 86), (86, 94, 95, 85), (85, 95, 96, 84), (84, 96, 97, 83), (83, 97, 98, 82), (82, 98, 99, 81), (81, 99, 100, 80), (80, 100, 101, 79), (79, 101, 102, 78), (78, 102, 103, 77), (77, 103, 104, 76), (76, 104, 105, 75), (75, 105, 466), (105, 106, 466), (104, 107, 106, 105), (103, 108, 107, 104), (102, 109, 108, 103), (101, 110, 109, 102), (100, 111, 110, 101), (99, 112, 111, 100), (98, 113, 112, 99), (97, 114, 113, 98), (96, 115, 114, 97), (95, 116, 115, 96), (94, 117, 116, 95), (93, 118, 117, 94), (92, 119, 118, 93), (91, 120, 119, 92), (90, 120, 91), (90, 121, 120), (120, 121, 122, 119), (119, 122, 123, 118), (118, 123, 124, 117), (117, 124, 125, 116), (116, 125, 126, 115), (115, 126, 127, 114), (114, 127, 128, 113), (113, 128, 129, 112), (112, 129, 130, 111), (111, 130, 131, 110), (110, 131, 132, 109), (109, 132, 133, 108), (108, 133, 134, 107), (107, 134, 135, 106), (106, 135, 466), (135, 136, 466), (134, 137, 136, 135), (133, 138, 137, 134), (132, 139, 138, 133), (131, 140, 139, 132), (130, 141, 140, 131), (129, 142, 141, 130), (128, 143, 142, 129), (127, 144, 143, 128), (126, 145, 144, 127), (125, 146, 145, 126), (124, 147, 146, 125), (123, 148, 147, 124), (122, 149, 148, 123), (121, 150, 149, 122), (90, 150, 121), (90, 151, 150), (150, 151, 152, 149), (149, 152, 153, 148), (148, 153, 154, 147), (147, 154, 155, 146), (146, 155, 156, 145), (145, 156, 157, 144), (144, 157, 158, 143), (143, 158, 159, 142), (142, 159, 160, 141), (141, 160, 161, 140), (140, 161, 162, 139), (139, 162, 163, 138), (138, 163, 164, 137), (137, 164, 165, 136), (136, 165, 466), (165, 166, 466), (164, 167, 166, 165), (163, 168, 167, 164), (162, 169, 168, 163), (161, 170, 169, 162), (160, 171, 170, 161), (159, 172, 171, 160), (158, 173, 172, 159), (157, 174, 173, 158), (156, 175, 174, 157), (155, 176, 175, 156), (154, 177, 176, 155), (153, 178, 177, 154), (152, 179, 178, 153), (151, 180, 179, 152), (90, 180, 151), (90, 181, 180), (180, 181, 182, 179), (179, 182, 183, 178), (178, 183, 184, 177), (177, 184, 185, 176), (176, 185, 186, 175), (175, 186, 187, 174), (174, 187, 188, 173), (173, 188, 189, 172), (172, 189, 190, 171), (171, 190, 191, 170), (170, 191, 192, 169), (169, 192, 193, 168), (168, 193, 194, 167), (167, 194, 195, 166), (166, 195, 466), (195, 196, 466), (194, 197, 196, 195), (193, 198, 197, 194), (192, 199, 198, 193), (191, 200, 199, 192), (190, 201, 200, 191), (189, 202, 201, 190), (188, 203, 202, 189), (187, 204, 203, 188), (186, 205, 204, 187), (185, 206, 205, 186), (184, 207, 206, 185), (183, 208, 207, 184), (182, 209, 208, 183), (181, 210, 209, 182), (90, 210, 181), (90, 211, 210), (210, 211, 212, 209), (209, 212, 213, 208), (208, 213, 214, 207), (207, 214, 215, 206), (206, 215, 216, 205), (205, 216, 217, 204), (204, 217, 218, 203), (203, 218, 219, 202), (202, 219, 220, 201), (201, 220, 221, 200), (200, 221, 222, 199), (199, 222, 223, 198), (198, 223, 224, 197), (197, 224, 225, 196), (196, 225, 466), (225, 226, 466), (224, 227, 226, 225), (223, 228, 227, 224), (222, 229, 228, 223), (221, 230, 229, 222), (220, 231, 230, 221), (219, 232, 231, 220), (218, 233, 232, 219), (217, 234, 233, 218), (216, 235, 234, 217), (215, 236, 235, 216), (214, 237, 236, 215), (213, 238, 237, 214), (212, 239, 238, 213), (211, 240, 239, 212), (90, 240, 211), (90, 241, 240), (240, 241, 242, 239), (239, 242, 243, 238), (238, 243, 244, 237), (237, 244, 245, 236), (236, 245, 246, 235), (235, 246, 247, 234), (234, 247, 248, 233), (233, 248, 249, 232), (232, 249, 250, 231), (231, 250, 251, 230), (230, 251, 252, 229), (229, 252, 253, 228), (228, 253, 254, 227), (227, 254, 255, 226), (226, 255, 466), (255, 256, 466), (254, 257, 256, 255), (253, 258, 257, 254), (252, 259, 258, 253), (251, 260, 259, 252), (250, 261, 260, 251), (249, 262, 261, 250), (248, 263, 262, 249), (247, 264, 263, 248), (246, 265, 264, 247), (245, 266, 265, 246), (244, 267, 266, 245), (243, 268, 267, 244), (242, 269, 268, 243), (241, 270, 269, 242), (90, 270, 241), (90, 271, 270), (270, 271, 272, 269), (269, 272, 273, 268), (268, 273, 274, 267), (267, 274, 275, 266), (266, 275, 276, 265), (265, 276, 277, 264), (264, 277, 278, 263), (263, 278, 279, 262), (262, 279, 280, 261), (261, 280, 281, 260), (260, 281, 282, 259), (259, 282, 283, 258), (258, 283, 284, 257), (257, 284, 285, 256), (256, 285, 466), (285, 286, 466), (284, 287, 286, 285), (283, 288, 287, 284), (282, 289, 288, 283), (281, 290, 289, 282), (280, 291, 290, 281), (279, 292, 291, 280), (278, 293, 292, 279), (277, 294, 293, 278), (276, 295, 294, 277), (275, 296, 295, 276), (274, 297, 296, 275), (273, 298, 297, 274), (272, 299, 298, 273), (271, 300, 299, 272), (90, 300, 271), (90, 301, 300), (300, 301, 302, 299), (299, 302, 303, 298), (298, 303, 304, 297), (297, 304, 305, 296), (296, 305, 306, 295), (295, 306, 307, 294), (294, 307, 308, 293), (293, 308, 309, 292), (292, 309, 310, 291), (291, 310, 311, 290), (290, 311, 312, 289), (289, 312, 313, 288), (288, 313, 314, 287), (287, 314, 315, 286), (286, 315, 466), (315, 316, 466), (314, 317, 316, 315), (313, 318, 317, 314), (312, 319, 318, 313), (311, 320, 319, 312), (310, 321, 320, 311), (309, 322, 321, 310), (308, 323, 322, 309), (307, 324, 323, 308), (306, 325, 324, 307), (305, 326, 325, 306), (304, 327, 326, 305), (303, 328, 327, 304), (302, 329, 328, 303), (301, 330, 329, 302), (90, 330, 301), (90, 331, 330), (330, 331, 332, 329), (329, 332, 333, 328), (328, 333, 334, 327), (327, 334, 335, 326), (326, 335, 336, 325), (325, 336, 337, 324), (324, 337, 338, 323), (323, 338, 339, 322), (322, 339, 340, 321), (321, 340, 341, 320), (320, 341, 342, 319), (319, 342, 343, 318), (318, 343, 344, 317), (317, 344, 345, 316), (316, 345, 466), (345, 346, 466), (344, 347, 346, 345), (343, 348, 347, 344), (342, 349, 348, 343), (341, 350, 349, 342), (340, 351, 350, 341), (339, 352, 351, 340), (338, 353, 352, 339), (337, 354, 353, 338), (336, 355, 354, 337), (335, 356, 355, 336), (334, 357, 356, 335), (333, 358, 357, 334), (332, 359, 358, 333), (331, 360, 359, 332), (90, 360, 331), (90, 361, 360), (360, 361, 362, 359), (359, 362, 363, 358), (358, 363, 364, 357), (357, 364, 365, 356), (356, 365, 366, 355), (355, 366, 367, 354), (354, 367, 368, 353), (353, 368, 369, 352), (352, 369, 370, 351), (351, 370, 371, 350), (350, 371, 372, 349), (349, 372, 373, 348), (348, 373, 374, 347), (347, 374, 375, 346), (346, 375, 466), (375, 376, 466), (374, 377, 376, 375), (373, 378, 377, 374), (372, 379, 378, 373), (371, 380, 379, 372), (370, 381, 380, 371), (369, 382, 381, 370), (368, 383, 382, 369), (367, 384, 383, 368), (366, 385, 384, 367), (365, 386, 385, 366), (364, 387, 386, 365), (363, 388, 387, 364), (362, 389, 388, 363), (361, 390, 389, 362), (90, 390, 361), (90, 391, 390), (390, 391, 392, 389), (389, 392, 393, 388), (388, 393, 394, 387), (387, 394, 395, 386), (386, 395, 396, 385), (385, 396, 397, 384), (384, 397, 398, 383), (383, 398, 399, 382), (382, 399, 400, 381), (381, 400, 401, 380), (380, 401, 402, 379), (379, 402, 403, 378), (378, 403, 404, 377), (377, 404, 405, 376), (376, 405, 466), (405, 406, 466), (404, 407, 406, 405), (403, 408, 407, 404), (402, 409, 408, 403), (401, 410, 409, 402), (400, 411, 410, 401), (399, 412, 411, 400), (398, 413, 412, 399), (397, 414, 413, 398), (396, 415, 414, 397), (395, 416, 415, 396), (394, 417, 416, 395), (393, 418, 417, 394), (392, 419, 418, 393), (391, 420, 419, 392), (90, 420, 391), (90, 421, 420), (420, 421, 422, 419), (419, 422, 423, 418), (418, 423, 424, 417), (417, 424, 425, 416), (416, 425, 426, 415), (415, 426, 427, 414), (414, 427, 428, 413), (413, 428, 429, 412), (412, 429, 430, 411), (411, 430, 431, 410), (410, 431, 432, 409), (409, 432, 433, 408), (408, 433, 434, 407), (407, 434, 435, 406), (406, 435, 466), (435, 436, 466), (434, 437, 436, 435), (433, 438, 437, 434), (432, 439, 438, 433), (431, 440, 439, 432), (430, 441, 440, 431), (429, 442, 441, 430), (428, 443, 442, 429), (427, 444, 443, 428), (426, 445, 444, 427), (425, 446, 445, 426), (424, 447, 446, 425), (423, 448, 447, 424), (422, 449, 448, 423), (421, 450, 449, 422), (90, 450, 421), (90, 451, 450), (450, 451, 452, 449), (449, 452, 453, 448), (448, 453, 454, 447), (447, 454, 455, 446), (446, 455, 456, 445), (445, 456, 457, 444), (444, 457, 458, 443), (443, 458, 459, 442), (442, 459, 460, 441), (441, 460, 461, 440), (440, 461, 462, 439), (439, 462, 463, 438), (438, 463, 464, 437), (437, 464, 465, 436), (436, 465, 466), (465, 467, 466), (464, 468, 467, 465), (463, 469, 468, 464), (462, 470, 469, 463), (461, 471, 470, 462), (460, 472, 471, 461), (459, 473, 472, 460), (458, 474, 473, 459), (457, 475, 474, 458), (456, 476, 475, 457), (455, 477, 476, 456), (454, 478, 477, 455), (453, 479, 478, 454), (452, 480, 479, 453), (451, 481, 480, 452), (90, 481, 451)])
me_sphere.materials.append(mat_material_002)
me_sphere.use_remesh_preserve_volume = False
me_sphere.use_remesh_preserve_attributes = False
me_sphere.use_mirror_vertex_groups = False
me_sphere.update()
me_plane_019 = bpy.data.meshes.new('Plane.019')
me_plane_019.from_pydata([(1.0, 1.0, 0.0), (1.0, -1.0, 0.0), (-1.0, -1.0, 0.0), (-1.0, 1.0, 0.0)], [], [(0, 3, 2, 1)])
_uv = me_plane_019.uv_layers.new(name='UVTex')
_uv.uv.foreach_set('vector', [0.0, 0.0, 1.0, 0.0, 1.0, 1.0, 0.0, 1.0])
me_plane_019.materials.append(mat_olighten)
me_plane_019.use_remesh_preserve_volume = False
me_plane_019.use_remesh_preserve_attributes = False
me_plane_019.use_mirror_vertex_groups = False
me_plane_019.update()
me_plane_018 = bpy.data.meshes.new('Plane.018')
me_plane_018.from_pydata([(1.0, 1.0, 0.0), (1.0, -1.0, 0.0), (-1.0, -1.0, 0.0), (-1.0, 1.0, 0.0)], [], [(0, 3, 2, 1)])
_uv = me_plane_018.uv_layers.new(name='UVTex')
_uv.uv.foreach_set('vector', [0.0, 0.0, 1.0, 0.0, 1.0, 1.0, 0.0, 1.0])
me_plane_018.materials.append(mat_odarken)
me_plane_018.use_remesh_preserve_volume = False
me_plane_018.use_remesh_preserve_attributes = False
me_plane_018.use_mirror_vertex_groups = False
me_plane_018.update()
me_plane_017 = bpy.data.meshes.new('Plane.017')
me_plane_017.from_pydata([(1.0, 1.0, 0.0), (1.0, -1.0, 0.0), (-1.0, -1.0, 0.0), (-1.0, 1.0, 0.0)], [], [(0, 3, 2, 1)])
_uv = me_plane_017.uv_layers.new(name='UVTex')
_uv.uv.foreach_set('vector', [0.0, 0.0, 1.0, 0.0, 1.0, 1.0, 0.0, 1.0])
me_plane_017.materials.append(mat_ocolor)
me_plane_017.use_remesh_preserve_volume = False
me_plane_017.use_remesh_preserve_attributes = False
me_plane_017.use_mirror_vertex_groups = False
me_plane_017.update()
me_plane_016 = bpy.data.meshes.new('Plane.016')
me_plane_016.from_pydata([(1.0, 1.0, 0.0), (1.0, -1.0, 0.0), (-1.0, -1.0, 0.0), (-1.0, 1.0, 0.0)], [], [(0, 3, 2, 1)])
_uv = me_plane_016.uv_layers.new(name='UVTex')
_uv.uv.foreach_set('vector', [0.0, 0.0, 1.0, 0.0, 1.0, 1.0, 0.0, 1.0])
me_plane_016.materials.append(mat_oscreen)
me_plane_016.use_remesh_preserve_volume = False
me_plane_016.use_remesh_preserve_attributes = False
me_plane_016.use_mirror_vertex_groups = False
me_plane_016.update()
me_plane_014 = bpy.data.meshes.new('Plane.014')
me_plane_014.from_pydata([(1.0, 1.0, 0.0), (1.0, -1.0, 0.0), (-1.0, -1.0, 0.0), (-1.0, 1.0, 0.0)], [], [(0, 3, 2, 1)])
_uv = me_plane_014.uv_layers.new(name='UVTex')
_uv.uv.foreach_set('vector', [0.0, 0.0, 1.0, 0.0, 1.0, 1.0, 0.0, 1.0])
me_plane_014.materials.append(mat_lighten)
me_plane_014.use_remesh_preserve_volume = False
me_plane_014.use_remesh_preserve_attributes = False
me_plane_014.use_mirror_vertex_groups = False
me_plane_014.update()
me_plane_013 = bpy.data.meshes.new('Plane.013')
me_plane_013.from_pydata([(1.0, 1.0, 0.0), (1.0, -1.0, 0.0), (-1.0, -1.0, 0.0), (-1.0, 1.0, 0.0)], [], [(0, 3, 2, 1)])
_uv = me_plane_013.uv_layers.new(name='UVTex')
_uv.uv.foreach_set('vector', [0.0, 0.0, 1.0, 0.0, 1.0, 1.0, 0.0, 1.0])
me_plane_013.materials.append(mat_darken)
me_plane_013.use_remesh_preserve_volume = False
me_plane_013.use_remesh_preserve_attributes = False
me_plane_013.use_mirror_vertex_groups = False
me_plane_013.update()
me_plane_010 = bpy.data.meshes.new('Plane.010')
me_plane_010.from_pydata([(1.0, 1.0, 0.0), (1.0, -1.0, 0.0), (-1.0, -1.0, 0.0), (-1.0, 1.0, 0.0)], [], [(0, 3, 2, 1)])
_uv = me_plane_010.uv_layers.new(name='UVTex')
_uv.uv.foreach_set('vector', [0.0, 0.0, 1.0, 0.0, 1.0, 1.0, 0.0, 1.0])
me_plane_010.materials.append(mat_color)
me_plane_010.use_remesh_preserve_volume = False
me_plane_010.use_remesh_preserve_attributes = False
me_plane_010.use_mirror_vertex_groups = False
me_plane_010.update()
me_plane_008 = bpy.data.meshes.new('Plane.008')
me_plane_008.from_pydata([(1.0, 1.0, 0.0), (1.0, -1.0, 0.0), (-1.0, -1.0, 0.0), (-1.0, 1.0, 0.0)], [], [(0, 3, 2, 1)])
_uv = me_plane_008.uv_layers.new(name='UVTex')
_uv.uv.foreach_set('vector', [0.0, 0.0, 1.0, 0.0, 1.0, 1.0, 0.0, 1.0])
me_plane_008.materials.append(mat_screen)
me_plane_008.use_remesh_preserve_volume = False
me_plane_008.use_remesh_preserve_attributes = False
me_plane_008.use_mirror_vertex_groups = False
me_plane_008.update()

# ---- objects
ob_plane_029 = bpy.data.objects.new('Plane.029', me_plane_031)
ob_plane_028 = bpy.data.objects.new('Plane.028', me_plane_030)
ob_plane_027 = bpy.data.objects.new('Plane.027', me_plane_029)
ob_plane_026 = bpy.data.objects.new('Plane.026', me_plane_028)
ob_plane_025 = bpy.data.objects.new('Plane.025', me_plane_027)
ob_plane_022 = bpy.data.objects.new('Plane.022', me_plane_026)
ob_plane_021 = bpy.data.objects.new('Plane.021', me_plane_025)
ob_plane_024 = bpy.data.objects.new('Plane.024', me_plane_024)
ob_plane_023 = bpy.data.objects.new('Plane.023', me_plane_023)
ob_plane_020 = bpy.data.objects.new('Plane.020', me_plane_004)
ob_plane_019 = bpy.data.objects.new('Plane.019', me_plane_003)
ob_plane_018 = bpy.data.objects.new('Plane.018', me_plane_002)
ob_plane_017 = bpy.data.objects.new('Plane.017', me_plane_001)
ob_plane_016 = bpy.data.objects.new('Plane.016', me_plane_020)
ob_plane_011 = bpy.data.objects.new('Plane.011', me_plane_015)
ob_plane_008 = bpy.data.objects.new('Plane.008', me_plane_012)
ob_plane_007 = bpy.data.objects.new('Plane.007', me_plane_011)
ob_plane_005 = bpy.data.objects.new('Plane.005', me_plane_009)
ob_plane_003 = bpy.data.objects.new('Plane.003', me_plane_007)
ob_plane_002 = bpy.data.objects.new('Plane.002', me_plane_006)
ob_plane_001 = bpy.data.objects.new('Plane.001', me_plane_005)
ob_plane = bpy.data.objects.new('Plane', me_plane)
ob_lamp = bpy.data.objects.new('Lamp', light_lamp)
ob_camera = bpy.data.objects.new('Camera', cam_camera)
ob_sphere = bpy.data.objects.new('Sphere', me_sphere)
ob_plane_015 = bpy.data.objects.new('Plane.015', me_plane_019)
ob_plane_014 = bpy.data.objects.new('Plane.014', me_plane_018)
ob_plane_013 = bpy.data.objects.new('Plane.013', me_plane_017)
ob_plane_012 = bpy.data.objects.new('Plane.012', me_plane_016)
ob_plane_010 = bpy.data.objects.new('Plane.010', me_plane_014)
ob_plane_009 = bpy.data.objects.new('Plane.009', me_plane_013)
ob_plane_006 = bpy.data.objects.new('Plane.006', me_plane_010)
ob_plane_004 = bpy.data.objects.new('Plane.004', me_plane_008)

# ---- transforms, parenting, visibility, modifiers, constraints
ob_plane_029.location = (-6.082e-08, -0.01768, -1.361)
ob_plane_029.rotation_euler = (-0.0, 1.571, 0.0)
ob_plane_029.scale = (0.3379, 0.3379, 0.3379)
ob_plane_029.empty_display_type = 'ARROWS'
ob_plane_029.lineart.crease_threshold = 0.0
ob_plane_028.location = (-2.724e-08, -0.02348, -0.5827)
ob_plane_028.rotation_euler = (-0.0, 1.571, 0.0)
ob_plane_028.scale = (0.3379, 0.3379, 0.3379)
ob_plane_028.empty_display_type = 'ARROWS'
ob_plane_028.lineart.crease_threshold = 0.0
ob_plane_027.location = (6.197e-09, -0.008401, 0.1563)
ob_plane_027.rotation_euler = (-0.0, 1.571, 0.0)
ob_plane_027.scale = (0.3379, 0.3379, 0.3379)
ob_plane_027.empty_display_type = 'ARROWS'
ob_plane_027.lineart.crease_threshold = 0.0
ob_plane_026.location = (9.562e-08, 0.742, 0.906)
ob_plane_026.rotation_euler = (-0.0, 1.571, 0.0)
ob_plane_026.scale = (0.3379, 0.3379, 0.3379)
ob_plane_026.empty_display_type = 'ARROWS'
ob_plane_026.lineart.crease_threshold = 0.0
ob_plane_025.location = (3.736e-08, -0.02348, 0.8952)
ob_plane_025.rotation_euler = (-0.0, 1.571, 0.0)
ob_plane_025.scale = (0.3379, 0.3379, 0.3379)
ob_plane_025.empty_display_type = 'ARROWS'
ob_plane_025.lineart.crease_threshold = 0.0
ob_plane_022.location = (1.259e-07, 0.7219, 1.634)
ob_plane_022.rotation_euler = (-0.0, 1.571, 0.0)
ob_plane_022.scale = (0.3379, 0.3379, 0.3379)
ob_plane_022.empty_display_type = 'ARROWS'
ob_plane_022.lineart.crease_threshold = 0.0
ob_plane_021.location = (6.815e-08, -0.04357, 1.634)
ob_plane_021.rotation_euler = (-0.0, 1.571, 0.0)
ob_plane_021.scale = (0.3379, 0.3379, 0.3379)
ob_plane_021.empty_display_type = 'ARROWS'
ob_plane_021.lineart.crease_threshold = 0.0
ob_plane_024.location = (-1.738e-07, -1.518, -1.353)
ob_plane_024.rotation_euler = (-0.0, 1.571, 0.0)
ob_plane_024.scale = (0.3379, 0.3379, 0.3379)
ob_plane_024.empty_display_type = 'ARROWS'
ob_plane_024.lineart.crease_threshold = 0.0
ob_plane_023.location = (-1.147e-07, -0.7417, -1.343)
ob_plane_023.rotation_euler = (-0.0, 1.571, 0.0)
ob_plane_023.scale = (0.3379, 0.3379, 0.3379)
ob_plane_023.empty_display_type = 'ARROWS'
ob_plane_023.lineart.crease_threshold = 0.0
ob_plane_020.location = (1.131e-08, -0.809, 1.656)
ob_plane_020.rotation_euler = (-0.0, 1.571, 0.0)
ob_plane_020.scale = (0.3379, 0.3379, 0.3379)
ob_plane_020.empty_display_type = 'ARROWS'
ob_plane_020.lineart.crease_threshold = 0.0
ob_plane_019.location = (-2.185e-08, -0.8102, 0.8996)
ob_plane_019.rotation_euler = (-0.0, 1.571, 0.0)
ob_plane_019.scale = (0.3379, 0.3379, 0.3379)
ob_plane_019.empty_display_type = 'ARROWS'
ob_plane_019.lineart.crease_threshold = 0.0
ob_plane_018.location = (-5.326e-08, -0.8056, 0.173)
ob_plane_018.rotation_euler = (-0.0, 1.571, 0.0)
ob_plane_018.scale = (0.3379, 0.3379, 0.3379)
ob_plane_018.empty_display_type = 'ARROWS'
ob_plane_018.lineart.crease_threshold = 0.0
ob_plane_017.location = (-8.394e-08, -0.7948, -0.5477)
ob_plane_017.rotation_euler = (-0.0, 1.571, 0.0)
ob_plane_017.scale = (0.3379, 0.3379, 0.3379)
ob_plane_017.empty_display_type = 'ARROWS'
ob_plane_017.lineart.crease_threshold = 0.0
ob_plane_016.location = (-4.207e-08, -1.523, 1.667)
ob_plane_016.rotation_euler = (-0.0, 1.571, 0.0)
ob_plane_016.scale = (0.3379, 0.3379, 0.3379)
ob_plane_016.empty_display_type = 'ARROWS'
ob_plane_016.lineart.crease_threshold = 0.0
ob_plane_011.location = (-1.397e-07, -1.528, -0.5569)
ob_plane_011.rotation_euler = (-0.0, 1.571, 0.0)
ob_plane_011.scale = (0.3379, 0.3379, 0.3379)
ob_plane_011.empty_display_type = 'ARROWS'
ob_plane_011.lineart.crease_threshold = 0.0
ob_plane_008.location = (-1.072e-07, -1.526, 0.184)
ob_plane_008.rotation_euler = (-0.0, 1.571, 0.0)
ob_plane_008.scale = (0.3379, 0.3379, 0.3379)
ob_plane_008.empty_display_type = 'ARROWS'
ob_plane_008.lineart.crease_threshold = 0.0
ob_plane_007.location = (-7.639e-08, -1.531, 0.8973)
ob_plane_007.rotation_euler = (-0.0, 1.571, 0.0)
ob_plane_007.scale = (0.3379, 0.3379, 0.3379)
ob_plane_007.empty_display_type = 'ARROWS'
ob_plane_007.lineart.crease_threshold = 0.0
ob_plane_005.location = (-1.594, -0.03446, 0.01603)
ob_plane_005.rotation_euler = (-0.0, -4.712, -0.0)
ob_plane_005.scale = (5.134, 5.134, 5.134)
ob_plane_005.empty_display_type = 'ARROWS'
ob_plane_005.hide_select = True
ob_plane_005.lineart.crease_threshold = 0.0
ob_plane_003.location = (-1.971e-07, -2.293, -0.5477)
ob_plane_003.rotation_euler = (-0.0, 1.571, 0.0)
ob_plane_003.scale = (0.3379, 0.3379, 0.3379)
ob_plane_003.empty_display_type = 'ARROWS'
ob_plane_003.lineart.crease_threshold = 0.0
ob_plane_002.location = (-1.664e-07, -2.304, 0.173)
ob_plane_002.rotation_euler = (-0.0, 1.571, 0.0)
ob_plane_002.scale = (0.3379, 0.3379, 0.3379)
ob_plane_002.empty_display_type = 'ARROWS'
ob_plane_002.lineart.crease_threshold = 0.0
ob_plane_001.location = (-1.35e-07, -2.309, 0.8996)
ob_plane_001.rotation_euler = (-0.0, 1.571, 0.0)
ob_plane_001.scale = (0.3379, 0.3379, 0.3379)
ob_plane_001.empty_display_type = 'ARROWS'
ob_plane_001.lineart.crease_threshold = 0.0
ob_plane.location = (-1.018e-07, -2.308, 1.656)
ob_plane.rotation_euler = (-0.0, 1.571, 0.0)
ob_plane.scale = (0.3379, 0.3379, 0.3379)
ob_plane.empty_display_type = 'ARROWS'
ob_plane.lineart.crease_threshold = 0.0
ob_lamp.location = (3.8, 0.2215, -0.3452)
ob_lamp.rotation_euler = (-0.0, 1.571, 0.0)
ob_lamp.lock_rotations_4d = False
ob_lamp.empty_display_type = 'ARROWS'
ob_lamp.color = (0.0, 0.0, 0.0, 0.0)
ob_lamp.hide_select = True
ob_lamp.lineart.crease_threshold = 0.0
ob_camera.location = (5.979, 0.0, 0.0)
ob_camera.rotation_euler = (1.571, -4.371e-08, 1.571)
ob_camera.lock_rotations_4d = False
ob_camera.empty_display_type = 'ARROWS'
ob_camera.color = (0.0, 0.0, 0.0, 0.0)
ob_camera.hide_select = True
ob_camera.display_type = 'WIRE'
ob_camera.lineart.crease_threshold = 0.0
ob_sphere.location = (2.435, 0.03004, -1.207)
ob_sphere.scale = (0.3881, 0.3881, 0.3881)
ob_sphere.empty_display_type = 'ARROWS'
ob_sphere.lineart.crease_threshold = 0.0
ob_plane_015.location = (6.103e-08, 1.144, -0.5799)
ob_plane_015.rotation_euler = (-0.0, 1.571, 0.0)
ob_plane_015.scale = (0.4726, 0.4726, 0.4726)
ob_plane_015.empty_display_type = 'ARROWS'
ob_plane_015.lineart.crease_threshold = 0.0
ob_plane_014.location = (1.969e-08, 1.174, -1.577)
ob_plane_014.rotation_euler = (-0.0, 1.571, 0.0)
ob_plane_014.scale = (0.4726, 0.4726, 0.4726)
ob_plane_014.empty_display_type = 'ARROWS'
ob_plane_014.lineart.crease_threshold = 0.0
ob_plane_013.location = (1.084e-07, 1.127, 0.533)
ob_plane_013.rotation_euler = (-0.0, 1.571, 0.0)
ob_plane_013.scale = (0.4726, 0.4726, 0.4726)
ob_plane_013.empty_display_type = 'ARROWS'
ob_plane_013.lineart.crease_threshold = 0.0
ob_plane_012.location = (1.515e-07, 1.114, 1.542)
ob_plane_012.rotation_euler = (-0.0, 1.571, 0.0)
ob_plane_012.scale = (0.4726, 0.4726, 0.4726)
ob_plane_012.empty_display_type = 'ARROWS'
ob_plane_012.lineart.crease_threshold = 0.0
ob_plane_010.location = (-2.211e-08, 0.03545, -0.567)
ob_plane_010.rotation_euler = (-0.0, 1.571, 0.0)
ob_plane_010.scale = (0.4726, 0.4726, 0.4726)
ob_plane_010.empty_display_type = 'ARROWS'
ob_plane_010.lineart.crease_threshold = 0.0
ob_plane_009.location = (-6.514e-08, 0.06528, -1.603)
ob_plane_009.rotation_euler = (-0.0, 1.571, 0.0)
ob_plane_009.scale = (0.4726, 0.4726, 0.4726)
ob_plane_009.empty_display_type = 'ARROWS'
ob_plane_009.lineart.crease_threshold = 0.0
ob_plane_006.location = (2.203e-08, 0.005621, 0.4943)
ob_plane_006.rotation_euler = (-0.0, 1.571, 0.0)
ob_plane_006.scale = (0.4726, 0.4726, 0.4726)
ob_plane_006.empty_display_type = 'ARROWS'
ob_plane_006.lineart.crease_threshold = 0.0
ob_plane_004.location = (6.781e-08, 0.005621, 1.542)
ob_plane_004.rotation_euler = (-0.0, 1.571, 0.0)
ob_plane_004.scale = (0.4726, 0.4726, 0.4726)
ob_plane_004.empty_display_type = 'ARROWS'
ob_plane_004.lineart.crease_threshold = 0.0

# ---- collection membership
col_collection_1.objects.link(ob_plane_029)
col_collection_1.objects.link(ob_plane_028)
col_collection_1.objects.link(ob_plane_027)
col_collection_1.objects.link(ob_plane_026)
col_collection_1.objects.link(ob_plane_025)
col_collection_1.objects.link(ob_plane_022)
col_collection_1.objects.link(ob_plane_021)
col_collection_1.objects.link(ob_plane_024)
col_collection_1.objects.link(ob_plane_023)
col_collection_1.objects.link(ob_plane_020)
col_collection_1.objects.link(ob_plane_019)
col_collection_1.objects.link(ob_plane_018)
col_collection_1.objects.link(ob_plane_017)
col_collection_1.objects.link(ob_plane_016)
col_collection_1.objects.link(ob_plane_011)
col_collection_1.objects.link(ob_plane_008)
col_collection_1.objects.link(ob_plane_007)
col_collection_1.objects.link(ob_plane_005)
col_collection_1.objects.link(ob_plane_003)
col_collection_1.objects.link(ob_plane_002)
col_collection_1.objects.link(ob_plane_001)
col_collection_1.objects.link(ob_plane)
col_collection_1.objects.link(ob_lamp)
col_collection_1.objects.link(ob_camera)
col_collection_2.objects.link(ob_sphere)
col_collection_11.objects.link(ob_plane_015)
col_collection_11.objects.link(ob_plane_014)
col_collection_11.objects.link(ob_plane_013)
col_collection_11.objects.link(ob_plane_012)
col_collection_11.objects.link(ob_plane_010)
col_collection_11.objects.link(ob_plane_009)
col_collection_11.objects.link(ob_plane_006)
col_collection_11.objects.link(ob_plane_004)

# ---- scene / render settings (as saved in the file)
scene.camera = ob_camera
scene.frame_start = 1; scene.frame_end = 250; scene.frame_set(1)
scene.render.engine = 'BLENDER_EEVEE_NEXT'
scene.render.image_settings.color_mode = 'RGB'
scene.render.image_settings.compression = 90
scene.render.resolution_x = 800
scene.render.resolution_y = 600
scene.render.resolution_percentage = 50
scene.render.dither_intensity = 0.0
scene.render.bake_margin = 2
scene.render.bake_bias = 0.0
scene.cycles.use_denoising = False
scene.cycles.samples = 10
scene.cycles.sampling_pattern = 'TABULATED_SOBOL'
scene.cycles.light_sampling_threshold = 0.0
scene.cycles.use_adaptive_sampling = False
scene.cycles.use_light_tree = False
scene.cycles.blur_glossy = 0.0
scene.cycles.volume_bounces = 1
scene.cycles.pixel_filter_type = 'GAUSSIAN'
scene.cycles.sample_clamp_indirect = 0.0
scene.view_settings.view_transform = 'Standard'
bpy.context.view_layer.update()
